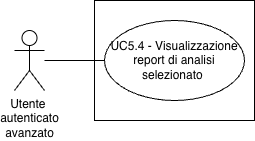

The diagram above was exported from draw.io. Its source (the exported page's mxGraphModel, read from the mxfile embedded in the PNG):
<mxGraphModel dx="479" dy="722" grid="1" gridSize="10" guides="1" tooltips="1" connect="1" arrows="1" fold="1" page="1" pageScale="1" pageWidth="827" pageHeight="1169" math="0" shadow="0">
  <root>
    <mxCell id="0" />
    <mxCell id="1" parent="0" />
    <mxCell id="ePNqZH5Ol5PM20Wo15s0-1" value="Utente&amp;nbsp;&lt;div&gt;autenticato&lt;/div&gt;&lt;div&gt;avanzato&lt;/div&gt;" style="shape=umlActor;verticalLabelPosition=bottom;verticalAlign=top;html=1;outlineConnect=0;" vertex="1" parent="1">
      <mxGeometry x="160" y="200" width="30" height="60" as="geometry" />
    </mxCell>
    <mxCell id="ePNqZH5Ol5PM20Wo15s0-2" value="" style="rounded=0;whiteSpace=wrap;html=1;" vertex="1" parent="1">
      <mxGeometry x="240" y="170" width="160" height="120" as="geometry" />
    </mxCell>
    <mxCell id="ePNqZH5Ol5PM20Wo15s0-3" value="UC5.4 - Visualizzazione report di analisi selezionato&amp;nbsp;" style="ellipse;whiteSpace=wrap;html=1;" vertex="1" parent="1">
      <mxGeometry x="250" y="190" width="140" height="80" as="geometry" />
    </mxCell>
    <mxCell id="ePNqZH5Ol5PM20Wo15s0-4" value="" style="endArrow=none;html=1;rounded=0;entryX=0;entryY=0.5;entryDx=0;entryDy=0;" edge="1" parent="1" source="ePNqZH5Ol5PM20Wo15s0-1" target="ePNqZH5Ol5PM20Wo15s0-3">
      <mxGeometry width="50" height="50" relative="1" as="geometry">
        <mxPoint x="440" y="410" as="sourcePoint" />
        <mxPoint x="490" y="360" as="targetPoint" />
      </mxGeometry>
    </mxCell>
  </root>
</mxGraphModel>